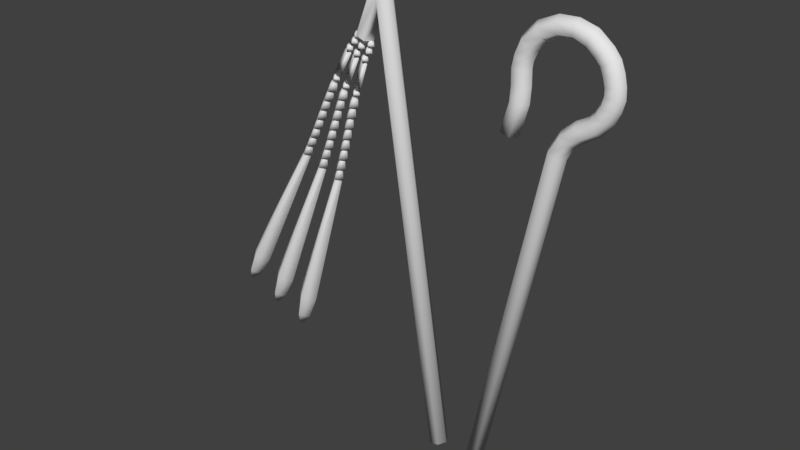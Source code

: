 # Source: egyptian_staff_pharaoh_flail-crook.blend  (saved by Blender 2.77.0; exported with 4.5.12 LTS)
import bpy
from mathutils import Matrix  # noqa: F401  (used for matrix-valued properties, if any)

bpy.ops.wm.read_factory_settings(use_empty=True)
scene = bpy.context.scene
scene.name = 'Scene'

# ---- collections
col_collection_1 = bpy.data.collections.new('Collection 1'); scene.collection.children.link(col_collection_1)

# ---- world
world_world = bpy.data.worlds.new('World'); scene.world = world_world
world_world.color = (0.05088, 0.05088, 0.05088)
world_world.use_sun_shadow = False
world_world.sun_shadow_jitter_overblur = 0.0
world_world.cycles.sampling_method = 'MANUAL'

# ---- meshes
me_cylinder_004 = bpy.data.meshes.new('Cylinder.004')
me_cylinder_004.from_pydata([(-0.04914, 1.0, -1.608), (0.04372, 1.0, 6.026), (0.9019, 0.309, -1.618), (0.9947, 0.309, 6.016), (-1.0, 0.309, -1.598), (-0.9073, 0.309, 6.036), (0.09687, 1.0, 9.756), (0.05101, 0.2309, 8.166), (0.07001, -0.08765, 8.825), (0.089, 0.2309, 9.483), (-1.026, 0.5393, -3.981), (0.8198, 1.0, 8.144), (-0.7591, 0.3302, 7.643), (0.009695, 1.099, 7.621), (1.157, 1.0, 8.793), (0.8578, 1.0, 9.461), (-0.009298, 1.418, 6.963), (-0.02829, 1.099, 6.304), (0.7785, 0.3302, 7.599), (0.05101, 1.769, 8.166), (0.07001, 2.088, 8.825), (1.078, 0.3302, 6.931), (0.7405, 0.3302, 6.282), (0.009694, -0.4389, 7.621), (0.089, 1.769, 9.483), (0.04314, 1.0, 7.893), (-0.009298, -0.7575, 6.963), (-0.02829, -0.4389, 6.304), (0.04372, 0.5393, 6.026), (-0.6798, 1.0, 9.505), (-1.017, 1.0, 8.856), (-0.7178, 1.0, 8.188), (0.1506, 1.0, 11.62), (0.1047, 0.2309, 10.03), (0.1237, -0.08765, 10.69), (0.1427, 0.2309, 11.35), (0.8735, 1.0, 10.01), (1.211, 1.0, 10.66), (0.9115, 1.0, 11.32), (0.1047, 1.769, 10.03), (0.1237, 2.088, 10.69), (0.1427, 1.769, 11.35), (-0.626, 1.0, 11.37), (-0.9635, 1.0, 10.72), (-0.664, 1.0, 10.05), (0.01827, 0.5393, -5.941), (-0.131, -0.3245, -3.07), (-0.09171, -0.5483, -2.398), (-0.05701, -0.2297, -1.88), (0.7279, 0.5349, -3.041), (0.9955, 0.5393, -2.43), (0.7118, 0.5393, -1.903), (-0.131, 1.394, -3.07), (-0.09171, 1.627, -2.398), (-0.05701, 1.308, -1.88), (-0.8258, 0.5393, -1.858), (-1.179, 0.5393, -2.367), (-0.9899, 0.5349, -3.1), (-0.04914, 0.5393, -1.608), (1.561, 0.5393, -5.86), (0.01827, -1.006, -5.941), (0.01827, 2.084, -5.941), (-1.525, 0.5393, -6.023), (-0.07911, -0.4091, -3.931), (-0.07911, 1.488, -3.931), (0.868, 0.5393, -3.88), (-0.9168, 0.5393, -6.868), (0.1277, 0.5393, -8.829), (0.03274, -0.09341, -6.135), (0.6646, 0.5393, -6.101), (0.03274, 1.172, -6.135), (-0.5991, 0.5393, -6.168), (1.671, 0.5393, -8.747), (0.1277, -1.006, -8.829), (0.1277, 2.084, -8.829), (-1.415, 0.5393, -8.91), (0.03029, -0.4091, -6.818), (0.03029, 1.488, -6.818), (0.9774, 0.5393, -6.768), (-0.3507, 0.5364, -3.3), (-0.1076, 0.7799, -3.287), (-0.1076, 0.293, -3.287), (0.1356, 0.5364, -3.274), (-0.7892, 0.5393, -9.817), (0.2553, 0.5393, -11.78), (0.1604, -0.09341, -9.084), (0.7922, 0.5393, -9.05), (0.1604, 1.172, -9.084), (-0.4715, 0.5393, -9.117), (1.798, 0.5393, -11.7), (0.2553, -1.006, -11.78), (0.2553, 2.084, -11.78), (-1.288, 0.5393, -11.86), (0.1579, -0.4091, -9.767), (0.1579, 1.488, -9.767), (1.105, 0.5393, -9.717), (-0.6044, 0.5393, -12.79), (0.4401, 0.5393, -14.75), (0.3451, -0.09341, -12.06), (0.977, 0.5393, -12.03), (0.3451, 1.172, -12.06), (-0.2867, 0.5393, -12.09), (1.983, 0.5393, -14.67), (0.4401, -1.006, -14.75), (0.4401, 2.084, -14.75), (-1.103, 0.5393, -14.84), (0.3427, -0.4091, -12.74), (0.3427, 1.488, -12.74), (1.29, 0.5393, -12.69), (-0.4118, 0.5393, -15.69), (0.6327, 0.5393, -17.65), (0.5377, -0.09341, -14.95), (1.17, 0.5393, -14.92), (0.5377, 1.172, -14.95), (-0.09413, 0.5393, -14.99), (2.176, 0.5393, -17.57), (0.6327, -1.006, -17.65), (0.6327, 2.084, -17.65), (-0.9103, 0.5393, -17.73), (0.5353, -0.4091, -15.64), (0.5353, 1.488, -15.64), (1.482, 0.5393, -15.59), (-0.2484, 0.5393, -18.62), (0.7961, 0.5393, -20.58), (0.7012, -0.09341, -17.89), (1.333, 0.5393, -17.86), (0.7012, 1.172, -17.89), (0.06931, 0.5393, -17.92), (2.339, 0.5393, -20.5), (0.7961, -1.006, -20.58), (0.7961, 2.084, -20.58), (-0.7468, 0.5393, -20.67), (0.6987, -0.4091, -18.57), (0.6987, 1.488, -18.57), (1.646, 0.5393, -18.52), (-0.1597, 0.5547, -21.58), (0.91, 0.5487, -23.58), (0.7898, -0.07808, -20.85), (1.422, 0.5547, -20.82), (0.7898, 1.187, -20.85), (0.158, 0.5547, -20.88), (2.428, 0.5547, -23.46), (0.8848, -0.9904, -23.54), (0.8848, 2.1, -23.54), (-0.6581, 0.5547, -23.63), (0.7874, -0.3938, -21.53), (0.7874, 1.503, -21.53), (1.735, 0.5547, -21.48), (-0.06283, 0.5487, -24.53), (0.8868, -0.08407, -23.8), (1.519, 0.5487, -23.76), (0.8868, 1.181, -23.8), (0.2549, 0.5487, -23.83), (2.525, 0.5487, -26.41), (0.9817, -0.9964, -26.49), (0.9817, 2.094, -26.49), (-0.5612, 0.5487, -26.57), (0.8843, -0.3998, -24.48), (0.8843, 1.497, -24.48), (1.831, 0.5487, -24.43), (1.061, 0.5487, -76.01), (1.958, 0.5487, -26.44), (0.9817, -0.4295, -26.49), (0.9817, 1.527, -26.49), (0.004877, 0.5487, -26.54), (2.217, 0.5487, -26.96), (1.01, -0.6597, -27.02), (1.01, 1.757, -27.02), (-0.1968, 0.5487, -27.09), (3.744, 0.5487, -65.91), (0.9373, -2.261, -66.06), (0.9373, 3.359, -66.06), (-1.869, 0.5487, -66.21), (3.092, 0.5487, -72.49), (1.039, -1.508, -72.59), (1.039, 2.605, -72.59), (-1.015, 0.5487, -72.7), (1.649, 0.5487, -75.98), (1.061, -0.04033, -76.01), (1.061, 1.138, -76.01), (0.4731, 0.5487, -76.05), (-1.096, 0.3302, 6.994), (-0.7971, 0.3302, 6.327)], [], [(0, 1, 3, 2), (2, 3, 5, 4), (5, 3, 28), (4, 0, 58), (4, 5, 1, 0), (28, 22, 27), (27, 26, 181, 182), (22, 21, 26, 27), (28, 27, 182), (23, 25, 12), (18, 25, 23), (26, 23, 12, 181), (21, 18, 23, 26), (28, 17, 22), (16, 13, 18, 21), (13, 25, 18), (17, 16, 21, 22), (12, 25, 13), (28, 182, 17), (182, 181, 16, 17), (181, 12, 13, 16), (31, 30, 20, 19), (29, 6, 24), (25, 31, 19), (30, 29, 24, 20), (24, 6, 15), (25, 19, 11), (20, 24, 15, 14), (19, 20, 14, 11), (11, 14, 8, 7), (15, 6, 9), (25, 11, 7), (14, 15, 9, 8), (7, 8, 30, 31), (9, 6, 29), (25, 7, 31), (8, 9, 29, 30), (44, 43, 40, 39), (42, 32, 41), (6, 44, 39), (43, 42, 41, 40), (41, 32, 38), (6, 39, 36), (40, 41, 38, 37), (39, 40, 37, 36), (36, 37, 34, 33), (38, 32, 35), (6, 36, 33), (37, 38, 35, 34), (33, 34, 43, 44), (35, 32, 42), (6, 33, 44), (34, 35, 42, 43), (1, 5, 28), (3, 1, 28), (57, 56, 53, 52), (55, 58, 54), (63, 10, 62, 60), (56, 55, 54, 53), (54, 58, 51), (10, 64, 61, 62), (53, 54, 51, 50), (52, 53, 50, 49), (49, 50, 47, 46), (51, 58, 48), (65, 63, 60, 59), (50, 51, 48, 47), (46, 47, 56, 57), (48, 58, 55), (64, 65, 59, 61), (47, 48, 55, 56), (45, 62, 61), (2, 4, 58), (0, 2, 58), (45, 61, 59), (45, 59, 60), (45, 60, 62), (80, 82, 65, 64), (82, 81, 63, 65), (79, 80, 64, 10), (81, 79, 10, 63), (76, 66, 75, 73), (66, 77, 74, 75), (78, 76, 73, 72), (77, 78, 72, 74), (67, 75, 74), (67, 74, 72), (67, 72, 73), (67, 73, 75), (70, 69, 78, 77), (69, 68, 76, 78), (71, 70, 77, 66), (68, 71, 66, 76), (71, 68, 45), (69, 70, 45), (70, 71, 45), (68, 69, 45), (46, 57, 79, 81), (57, 52, 80, 79), (49, 46, 81, 82), (52, 49, 82, 80), (93, 83, 92, 90), (83, 94, 91, 92), (95, 93, 90, 89), (94, 95, 89, 91), (84, 92, 91), (84, 91, 89), (84, 89, 90), (84, 90, 92), (87, 86, 95, 94), (86, 85, 93, 95), (88, 87, 94, 83), (85, 88, 83, 93), (88, 85, 67), (86, 87, 67), (87, 88, 67), (85, 86, 67), (106, 96, 105, 103), (96, 107, 104, 105), (108, 106, 103, 102), (107, 108, 102, 104), (97, 105, 104), (97, 104, 102), (97, 102, 103), (97, 103, 105), (100, 99, 108, 107), (99, 98, 106, 108), (101, 100, 107, 96), (98, 101, 96, 106), (101, 98, 84), (99, 100, 84), (100, 101, 84), (98, 99, 84), (119, 109, 118, 116), (109, 120, 117, 118), (121, 119, 116, 115), (120, 121, 115, 117), (110, 118, 117), (110, 117, 115), (110, 115, 116), (110, 116, 118), (113, 112, 121, 120), (112, 111, 119, 121), (114, 113, 120, 109), (111, 114, 109, 119), (114, 111, 97), (112, 113, 97), (113, 114, 97), (111, 112, 97), (132, 122, 131, 129), (122, 133, 130, 131), (134, 132, 129, 128), (133, 134, 128, 130), (123, 131, 130), (123, 130, 128), (123, 128, 129), (123, 129, 131), (126, 125, 134, 133), (125, 124, 132, 134), (127, 126, 133, 122), (124, 127, 122, 132), (127, 124, 110), (125, 126, 110), (126, 127, 110), (124, 125, 110), (145, 135, 144, 142), (135, 146, 143, 144), (147, 145, 142, 141), (146, 147, 141, 143), (136, 144, 143), (136, 143, 141), (136, 141, 142), (136, 142, 144), (139, 138, 147, 146), (138, 137, 145, 147), (140, 139, 146, 135), (137, 140, 135, 145), (140, 137, 123), (138, 139, 123), (139, 140, 123), (137, 138, 123), (157, 148, 156, 154), (148, 158, 155, 156), (159, 157, 154, 153), (158, 159, 153, 155), (153, 154, 162, 161), (156, 155, 163, 164), (155, 153, 161, 163), (154, 156, 164, 162), (151, 150, 159, 158), (150, 149, 157, 159), (152, 151, 158, 148), (149, 152, 148, 157), (152, 149, 136), (150, 151, 136), (151, 152, 136), (149, 150, 136), (161, 162, 166, 165), (164, 163, 167, 168), (163, 161, 165, 167), (162, 164, 168, 166), (167, 165, 169, 171), (166, 168, 172, 170), (165, 166, 170, 169), (168, 167, 171, 172), (169, 170, 174, 173), (172, 171, 175, 176), (171, 169, 173, 175), (170, 172, 176, 174), (174, 176, 180, 178), (173, 174, 178, 177), (176, 175, 179, 180), (175, 173, 177, 179), (160, 180, 179), (160, 179, 177), (160, 177, 178), (160, 178, 180)])
me_cylinder_004.polygons.foreach_set('use_smooth', [True] * 217)
me_cylinder_004.use_remesh_preserve_volume = False
me_cylinder_004.use_remesh_preserve_attributes = False
me_cylinder_004.use_mirror_vertex_groups = False
me_cylinder_004.update()
me_cylinder_003 = bpy.data.meshes.new('Cylinder.003')
me_cylinder_003.from_pydata([(-0.04914, 1.0, -1.608), (0.04372, 1.0, 6.026), (0.9019, 0.309, -1.618), (0.9947, 0.309, 6.016), (-1.0, 0.309, -1.598), (-0.9073, 0.309, 6.036), (0.09687, 1.0, 9.756), (0.05101, 0.2309, 8.166), (0.07001, -0.08765, 8.825), (0.089, 0.2309, 9.483), (-1.026, 0.5393, -3.981), (0.8198, 1.0, 8.144), (-0.7591, 0.3302, 7.643), (0.009695, 1.099, 7.621), (1.157, 1.0, 8.793), (0.8578, 1.0, 9.461), (-0.009298, 1.418, 6.963), (-0.02829, 1.099, 6.304), (0.7785, 0.3302, 7.599), (0.05101, 1.769, 8.166), (0.07001, 2.088, 8.825), (1.078, 0.3302, 6.931), (0.7405, 0.3302, 6.282), (0.009694, -0.4389, 7.621), (0.089, 1.769, 9.483), (0.04314, 1.0, 7.893), (-0.009298, -0.7575, 6.963), (-0.02829, -0.4389, 6.304), (0.04372, 0.5393, 6.026), (-0.6798, 1.0, 9.505), (-1.017, 1.0, 8.856), (-0.7178, 1.0, 8.188), (0.1506, 1.0, 11.62), (0.1047, 0.2309, 10.03), (0.1237, -0.08765, 10.69), (0.1427, 0.2309, 11.35), (0.8735, 1.0, 10.01), (1.211, 1.0, 10.66), (0.9115, 1.0, 11.32), (0.1047, 1.769, 10.03), (0.1237, 2.088, 10.69), (0.1427, 1.769, 11.35), (-0.626, 1.0, 11.37), (-0.9635, 1.0, 10.72), (-0.664, 1.0, 10.05), (0.01827, 0.5393, -5.941), (-0.131, -0.3245, -3.07), (-0.09171, -0.5483, -2.398), (-0.05701, -0.2297, -1.88), (0.7279, 0.5349, -3.041), (0.9955, 0.5393, -2.43), (0.7118, 0.5393, -1.903), (-0.131, 1.394, -3.07), (-0.09171, 1.627, -2.398), (-0.05701, 1.308, -1.88), (-0.8258, 0.5393, -1.858), (-1.179, 0.5393, -2.367), (-0.9899, 0.5349, -3.1), (-0.04914, 0.5393, -1.608), (1.561, 0.5393, -5.86), (0.01827, -1.006, -5.941), (0.01827, 2.084, -5.941), (-1.525, 0.5393, -6.023), (-0.07911, -0.4091, -3.931), (-0.07911, 1.488, -3.931), (0.868, 0.5393, -3.88), (-0.9168, 0.5393, -6.868), (0.1277, 0.5393, -8.829), (0.03274, -0.09341, -6.135), (0.6646, 0.5393, -6.101), (0.03274, 1.172, -6.135), (-0.5991, 0.5393, -6.168), (1.671, 0.5393, -8.747), (0.1277, -1.006, -8.829), (0.1277, 2.084, -8.829), (-1.415, 0.5393, -8.91), (0.03029, -0.4091, -6.818), (0.03029, 1.488, -6.818), (0.9774, 0.5393, -6.768), (-0.3507, 0.5364, -3.3), (-0.1076, 0.7799, -3.287), (-0.1076, 0.293, -3.287), (0.1356, 0.5364, -3.274), (-0.7892, 0.5393, -9.817), (0.2553, 0.5393, -11.78), (0.1604, -0.09341, -9.084), (0.7922, 0.5393, -9.05), (0.1604, 1.172, -9.084), (-0.4715, 0.5393, -9.117), (1.798, 0.5393, -11.7), (0.2553, -1.006, -11.78), (0.2553, 2.084, -11.78), (-1.288, 0.5393, -11.86), (0.1579, -0.4091, -9.767), (0.1579, 1.488, -9.767), (1.105, 0.5393, -9.717), (-0.6044, 0.5393, -12.79), (0.4401, 0.5393, -14.75), (0.3451, -0.09341, -12.06), (0.977, 0.5393, -12.03), (0.3451, 1.172, -12.06), (-0.2867, 0.5393, -12.09), (1.983, 0.5393, -14.67), (0.4401, -1.006, -14.75), (0.4401, 2.084, -14.75), (-1.103, 0.5393, -14.84), (0.3427, -0.4091, -12.74), (0.3427, 1.488, -12.74), (1.29, 0.5393, -12.69), (-0.4118, 0.5393, -15.69), (0.6327, 0.5393, -17.65), (0.5377, -0.09341, -14.95), (1.17, 0.5393, -14.92), (0.5377, 1.172, -14.95), (-0.09413, 0.5393, -14.99), (2.176, 0.5393, -17.57), (0.6327, -1.006, -17.65), (0.6327, 2.084, -17.65), (-0.9103, 0.5393, -17.73), (0.5353, -0.4091, -15.64), (0.5353, 1.488, -15.64), (1.482, 0.5393, -15.59), (-0.2484, 0.5393, -18.62), (0.7961, 0.5393, -20.58), (0.7012, -0.09341, -17.89), (1.333, 0.5393, -17.86), (0.7012, 1.172, -17.89), (0.06931, 0.5393, -17.92), (2.339, 0.5393, -20.5), (0.7961, -1.006, -20.58), (0.7961, 2.084, -20.58), (-0.7468, 0.5393, -20.67), (0.6987, -0.4091, -18.57), (0.6987, 1.488, -18.57), (1.646, 0.5393, -18.52), (-0.1597, 0.5547, -21.58), (0.91, 0.5487, -23.58), (0.7898, -0.07808, -20.85), (1.422, 0.5547, -20.82), (0.7898, 1.187, -20.85), (0.158, 0.5547, -20.88), (2.428, 0.5547, -23.46), (0.8848, -0.9904, -23.54), (0.8848, 2.1, -23.54), (-0.6581, 0.5547, -23.63), (0.7874, -0.3938, -21.53), (0.7874, 1.503, -21.53), (1.735, 0.5547, -21.48), (-0.06283, 0.5487, -24.53), (0.8868, -0.08407, -23.8), (1.519, 0.5487, -23.76), (0.8868, 1.181, -23.8), (0.2549, 0.5487, -23.83), (2.525, 0.5487, -26.41), (0.9817, -0.9964, -26.49), (0.9817, 2.094, -26.49), (-0.5612, 0.5487, -26.57), (0.8843, -0.3998, -24.48), (0.8843, 1.497, -24.48), (1.831, 0.5487, -24.43), (1.061, 0.5487, -76.01), (1.958, 0.5487, -26.44), (0.9817, -0.4295, -26.49), (0.9817, 1.527, -26.49), (0.004877, 0.5487, -26.54), (2.217, 0.5487, -26.96), (1.01, -0.6597, -27.02), (1.01, 1.757, -27.02), (-0.1968, 0.5487, -27.09), (3.744, 0.5487, -65.91), (0.9373, -2.261, -66.06), (0.9373, 3.359, -66.06), (-1.869, 0.5487, -66.21), (3.092, 0.5487, -72.49), (1.039, -1.508, -72.59), (1.039, 2.605, -72.59), (-1.015, 0.5487, -72.7), (1.649, 0.5487, -75.98), (1.061, -0.04033, -76.01), (1.061, 1.138, -76.01), (0.4731, 0.5487, -76.05), (-1.096, 0.3302, 6.994), (-0.7971, 0.3302, 6.327)], [], [(0, 1, 3, 2), (2, 3, 5, 4), (5, 3, 28), (4, 0, 58), (4, 5, 1, 0), (28, 22, 27), (27, 26, 181, 182), (22, 21, 26, 27), (28, 27, 182), (23, 25, 12), (18, 25, 23), (26, 23, 12, 181), (21, 18, 23, 26), (28, 17, 22), (16, 13, 18, 21), (13, 25, 18), (17, 16, 21, 22), (12, 25, 13), (28, 182, 17), (182, 181, 16, 17), (181, 12, 13, 16), (31, 30, 20, 19), (29, 6, 24), (25, 31, 19), (30, 29, 24, 20), (24, 6, 15), (25, 19, 11), (20, 24, 15, 14), (19, 20, 14, 11), (11, 14, 8, 7), (15, 6, 9), (25, 11, 7), (14, 15, 9, 8), (7, 8, 30, 31), (9, 6, 29), (25, 7, 31), (8, 9, 29, 30), (44, 43, 40, 39), (42, 32, 41), (6, 44, 39), (43, 42, 41, 40), (41, 32, 38), (6, 39, 36), (40, 41, 38, 37), (39, 40, 37, 36), (36, 37, 34, 33), (38, 32, 35), (6, 36, 33), (37, 38, 35, 34), (33, 34, 43, 44), (35, 32, 42), (6, 33, 44), (34, 35, 42, 43), (1, 5, 28), (3, 1, 28), (57, 56, 53, 52), (55, 58, 54), (63, 10, 62, 60), (56, 55, 54, 53), (54, 58, 51), (10, 64, 61, 62), (53, 54, 51, 50), (52, 53, 50, 49), (49, 50, 47, 46), (51, 58, 48), (65, 63, 60, 59), (50, 51, 48, 47), (46, 47, 56, 57), (48, 58, 55), (64, 65, 59, 61), (47, 48, 55, 56), (45, 62, 61), (2, 4, 58), (0, 2, 58), (45, 61, 59), (45, 59, 60), (45, 60, 62), (80, 82, 65, 64), (82, 81, 63, 65), (79, 80, 64, 10), (81, 79, 10, 63), (76, 66, 75, 73), (66, 77, 74, 75), (78, 76, 73, 72), (77, 78, 72, 74), (67, 75, 74), (67, 74, 72), (67, 72, 73), (67, 73, 75), (70, 69, 78, 77), (69, 68, 76, 78), (71, 70, 77, 66), (68, 71, 66, 76), (71, 68, 45), (69, 70, 45), (70, 71, 45), (68, 69, 45), (46, 57, 79, 81), (57, 52, 80, 79), (49, 46, 81, 82), (52, 49, 82, 80), (93, 83, 92, 90), (83, 94, 91, 92), (95, 93, 90, 89), (94, 95, 89, 91), (84, 92, 91), (84, 91, 89), (84, 89, 90), (84, 90, 92), (87, 86, 95, 94), (86, 85, 93, 95), (88, 87, 94, 83), (85, 88, 83, 93), (88, 85, 67), (86, 87, 67), (87, 88, 67), (85, 86, 67), (106, 96, 105, 103), (96, 107, 104, 105), (108, 106, 103, 102), (107, 108, 102, 104), (97, 105, 104), (97, 104, 102), (97, 102, 103), (97, 103, 105), (100, 99, 108, 107), (99, 98, 106, 108), (101, 100, 107, 96), (98, 101, 96, 106), (101, 98, 84), (99, 100, 84), (100, 101, 84), (98, 99, 84), (119, 109, 118, 116), (109, 120, 117, 118), (121, 119, 116, 115), (120, 121, 115, 117), (110, 118, 117), (110, 117, 115), (110, 115, 116), (110, 116, 118), (113, 112, 121, 120), (112, 111, 119, 121), (114, 113, 120, 109), (111, 114, 109, 119), (114, 111, 97), (112, 113, 97), (113, 114, 97), (111, 112, 97), (132, 122, 131, 129), (122, 133, 130, 131), (134, 132, 129, 128), (133, 134, 128, 130), (123, 131, 130), (123, 130, 128), (123, 128, 129), (123, 129, 131), (126, 125, 134, 133), (125, 124, 132, 134), (127, 126, 133, 122), (124, 127, 122, 132), (127, 124, 110), (125, 126, 110), (126, 127, 110), (124, 125, 110), (145, 135, 144, 142), (135, 146, 143, 144), (147, 145, 142, 141), (146, 147, 141, 143), (136, 144, 143), (136, 143, 141), (136, 141, 142), (136, 142, 144), (139, 138, 147, 146), (138, 137, 145, 147), (140, 139, 146, 135), (137, 140, 135, 145), (140, 137, 123), (138, 139, 123), (139, 140, 123), (137, 138, 123), (157, 148, 156, 154), (148, 158, 155, 156), (159, 157, 154, 153), (158, 159, 153, 155), (153, 154, 162, 161), (156, 155, 163, 164), (155, 153, 161, 163), (154, 156, 164, 162), (151, 150, 159, 158), (150, 149, 157, 159), (152, 151, 158, 148), (149, 152, 148, 157), (152, 149, 136), (150, 151, 136), (151, 152, 136), (149, 150, 136), (161, 162, 166, 165), (164, 163, 167, 168), (163, 161, 165, 167), (162, 164, 168, 166), (167, 165, 169, 171), (166, 168, 172, 170), (165, 166, 170, 169), (168, 167, 171, 172), (169, 170, 174, 173), (172, 171, 175, 176), (171, 169, 173, 175), (170, 172, 176, 174), (174, 176, 180, 178), (173, 174, 178, 177), (176, 175, 179, 180), (175, 173, 177, 179), (160, 180, 179), (160, 179, 177), (160, 177, 178), (160, 178, 180)])
me_cylinder_003.polygons.foreach_set('use_smooth', [True] * 217)
me_cylinder_003.use_remesh_preserve_volume = False
me_cylinder_003.use_remesh_preserve_attributes = False
me_cylinder_003.use_mirror_vertex_groups = False
me_cylinder_003.update()
me_cylinder_002 = bpy.data.meshes.new('Cylinder.002')
me_cylinder_002.from_pydata([(-0.04914, 1.0, -1.608), (0.04372, 1.0, 6.026), (0.9019, 0.309, -1.618), (0.9947, 0.309, 6.016), (-1.0, 0.309, -1.598), (-0.9073, 0.309, 6.036), (0.09687, 1.0, 9.756), (0.05101, 0.2309, 8.166), (0.07001, -0.08765, 8.825), (0.089, 0.2309, 9.483), (-1.026, 0.5393, -3.981), (0.8198, 1.0, 8.144), (-0.7591, 0.3302, 7.643), (0.009695, 1.099, 7.621), (1.157, 1.0, 8.793), (0.8578, 1.0, 9.461), (-0.009298, 1.418, 6.963), (-0.02829, 1.099, 6.304), (0.7785, 0.3302, 7.599), (0.05101, 1.769, 8.166), (0.07001, 2.088, 8.825), (1.078, 0.3302, 6.931), (0.7405, 0.3302, 6.282), (0.009694, -0.4389, 7.621), (0.089, 1.769, 9.483), (0.04314, 1.0, 7.893), (-0.009298, -0.7575, 6.963), (-0.02829, -0.4389, 6.304), (0.04372, 0.5393, 6.026), (-0.6798, 1.0, 9.505), (-1.017, 1.0, 8.856), (-0.7178, 1.0, 8.188), (0.1506, 1.0, 11.62), (0.1047, 0.2309, 10.03), (0.1237, -0.08765, 10.69), (0.1427, 0.2309, 11.35), (0.8735, 1.0, 10.01), (1.211, 1.0, 10.66), (0.9115, 1.0, 11.32), (0.1047, 1.769, 10.03), (0.1237, 2.088, 10.69), (0.1427, 1.769, 11.35), (-0.626, 1.0, 11.37), (-0.9635, 1.0, 10.72), (-0.664, 1.0, 10.05), (0.01827, 0.5393, -5.941), (-0.131, -0.3245, -3.07), (-0.09171, -0.5483, -2.398), (-0.05701, -0.2297, -1.88), (0.7279, 0.5349, -3.041), (0.9955, 0.5393, -2.43), (0.7118, 0.5393, -1.903), (-0.131, 1.394, -3.07), (-0.09171, 1.627, -2.398), (-0.05701, 1.308, -1.88), (-0.8258, 0.5393, -1.858), (-1.179, 0.5393, -2.367), (-0.9899, 0.5349, -3.1), (-0.04914, 0.5393, -1.608), (1.561, 0.5393, -5.86), (0.01827, -1.006, -5.941), (0.01827, 2.084, -5.941), (-1.525, 0.5393, -6.023), (-0.07911, -0.4091, -3.931), (-0.07911, 1.488, -3.931), (0.868, 0.5393, -3.88), (-0.9168, 0.5393, -6.868), (0.1277, 0.5393, -8.829), (0.03274, -0.09341, -6.135), (0.6646, 0.5393, -6.101), (0.03274, 1.172, -6.135), (-0.5991, 0.5393, -6.168), (1.671, 0.5393, -8.747), (0.1277, -1.006, -8.829), (0.1277, 2.084, -8.829), (-1.415, 0.5393, -8.91), (0.03029, -0.4091, -6.818), (0.03029, 1.488, -6.818), (0.9774, 0.5393, -6.768), (-0.3507, 0.5364, -3.3), (-0.1076, 0.7799, -3.287), (-0.1076, 0.293, -3.287), (0.1356, 0.5364, -3.274), (-0.7892, 0.5393, -9.817), (0.2553, 0.5393, -11.78), (0.1604, -0.09341, -9.084), (0.7922, 0.5393, -9.05), (0.1604, 1.172, -9.084), (-0.4715, 0.5393, -9.117), (1.798, 0.5393, -11.7), (0.2553, -1.006, -11.78), (0.2553, 2.084, -11.78), (-1.288, 0.5393, -11.86), (0.1579, -0.4091, -9.767), (0.1579, 1.488, -9.767), (1.105, 0.5393, -9.717), (-0.6044, 0.5393, -12.79), (0.4401, 0.5393, -14.75), (0.3451, -0.09341, -12.06), (0.977, 0.5393, -12.03), (0.3451, 1.172, -12.06), (-0.2867, 0.5393, -12.09), (1.983, 0.5393, -14.67), (0.4401, -1.006, -14.75), (0.4401, 2.084, -14.75), (-1.103, 0.5393, -14.84), (0.3427, -0.4091, -12.74), (0.3427, 1.488, -12.74), (1.29, 0.5393, -12.69), (-0.4118, 0.5393, -15.69), (0.6327, 0.5393, -17.65), (0.5377, -0.09341, -14.95), (1.17, 0.5393, -14.92), (0.5377, 1.172, -14.95), (-0.09413, 0.5393, -14.99), (2.176, 0.5393, -17.57), (0.6327, -1.006, -17.65), (0.6327, 2.084, -17.65), (-0.9103, 0.5393, -17.73), (0.5353, -0.4091, -15.64), (0.5353, 1.488, -15.64), (1.482, 0.5393, -15.59), (-0.2484, 0.5393, -18.62), (0.7961, 0.5393, -20.58), (0.7012, -0.09341, -17.89), (1.333, 0.5393, -17.86), (0.7012, 1.172, -17.89), (0.06931, 0.5393, -17.92), (2.339, 0.5393, -20.5), (0.7961, -1.006, -20.58), (0.7961, 2.084, -20.58), (-0.7468, 0.5393, -20.67), (0.6987, -0.4091, -18.57), (0.6987, 1.488, -18.57), (1.646, 0.5393, -18.52), (-0.1597, 0.5547, -21.58), (0.91, 0.5487, -23.58), (0.7898, -0.07808, -20.85), (1.422, 0.5547, -20.82), (0.7898, 1.187, -20.85), (0.158, 0.5547, -20.88), (2.428, 0.5547, -23.46), (0.8848, -0.9904, -23.54), (0.8848, 2.1, -23.54), (-0.6581, 0.5547, -23.63), (0.7874, -0.3938, -21.53), (0.7874, 1.503, -21.53), (1.735, 0.5547, -21.48), (-0.06283, 0.5487, -24.53), (0.8868, -0.08407, -23.8), (1.519, 0.5487, -23.76), (0.8868, 1.181, -23.8), (0.2549, 0.5487, -23.83), (2.525, 0.5487, -26.41), (0.9817, -0.9964, -26.49), (0.9817, 2.094, -26.49), (-0.5612, 0.5487, -26.57), (0.8843, -0.3998, -24.48), (0.8843, 1.497, -24.48), (1.831, 0.5487, -24.43), (1.061, 0.5487, -76.01), (1.958, 0.5487, -26.44), (0.9817, -0.4295, -26.49), (0.9817, 1.527, -26.49), (0.004877, 0.5487, -26.54), (2.217, 0.5487, -26.96), (1.01, -0.6597, -27.02), (1.01, 1.757, -27.02), (-0.1968, 0.5487, -27.09), (3.744, 0.5487, -65.91), (0.9373, -2.261, -66.06), (0.9373, 3.359, -66.06), (-1.869, 0.5487, -66.21), (3.092, 0.5487, -72.49), (1.039, -1.508, -72.59), (1.039, 2.605, -72.59), (-1.015, 0.5487, -72.7), (1.649, 0.5487, -75.98), (1.061, -0.04033, -76.01), (1.061, 1.138, -76.01), (0.4731, 0.5487, -76.05), (-1.096, 0.3302, 6.994), (-0.7971, 0.3302, 6.327)], [], [(0, 1, 3, 2), (2, 3, 5, 4), (5, 3, 28), (4, 0, 58), (4, 5, 1, 0), (28, 22, 27), (27, 26, 181, 182), (22, 21, 26, 27), (28, 27, 182), (23, 25, 12), (18, 25, 23), (26, 23, 12, 181), (21, 18, 23, 26), (28, 17, 22), (16, 13, 18, 21), (13, 25, 18), (17, 16, 21, 22), (12, 25, 13), (28, 182, 17), (182, 181, 16, 17), (181, 12, 13, 16), (31, 30, 20, 19), (29, 6, 24), (25, 31, 19), (30, 29, 24, 20), (24, 6, 15), (25, 19, 11), (20, 24, 15, 14), (19, 20, 14, 11), (11, 14, 8, 7), (15, 6, 9), (25, 11, 7), (14, 15, 9, 8), (7, 8, 30, 31), (9, 6, 29), (25, 7, 31), (8, 9, 29, 30), (44, 43, 40, 39), (42, 32, 41), (6, 44, 39), (43, 42, 41, 40), (41, 32, 38), (6, 39, 36), (40, 41, 38, 37), (39, 40, 37, 36), (36, 37, 34, 33), (38, 32, 35), (6, 36, 33), (37, 38, 35, 34), (33, 34, 43, 44), (35, 32, 42), (6, 33, 44), (34, 35, 42, 43), (1, 5, 28), (3, 1, 28), (57, 56, 53, 52), (55, 58, 54), (63, 10, 62, 60), (56, 55, 54, 53), (54, 58, 51), (10, 64, 61, 62), (53, 54, 51, 50), (52, 53, 50, 49), (49, 50, 47, 46), (51, 58, 48), (65, 63, 60, 59), (50, 51, 48, 47), (46, 47, 56, 57), (48, 58, 55), (64, 65, 59, 61), (47, 48, 55, 56), (45, 62, 61), (2, 4, 58), (0, 2, 58), (45, 61, 59), (45, 59, 60), (45, 60, 62), (80, 82, 65, 64), (82, 81, 63, 65), (79, 80, 64, 10), (81, 79, 10, 63), (76, 66, 75, 73), (66, 77, 74, 75), (78, 76, 73, 72), (77, 78, 72, 74), (67, 75, 74), (67, 74, 72), (67, 72, 73), (67, 73, 75), (70, 69, 78, 77), (69, 68, 76, 78), (71, 70, 77, 66), (68, 71, 66, 76), (71, 68, 45), (69, 70, 45), (70, 71, 45), (68, 69, 45), (46, 57, 79, 81), (57, 52, 80, 79), (49, 46, 81, 82), (52, 49, 82, 80), (93, 83, 92, 90), (83, 94, 91, 92), (95, 93, 90, 89), (94, 95, 89, 91), (84, 92, 91), (84, 91, 89), (84, 89, 90), (84, 90, 92), (87, 86, 95, 94), (86, 85, 93, 95), (88, 87, 94, 83), (85, 88, 83, 93), (88, 85, 67), (86, 87, 67), (87, 88, 67), (85, 86, 67), (106, 96, 105, 103), (96, 107, 104, 105), (108, 106, 103, 102), (107, 108, 102, 104), (97, 105, 104), (97, 104, 102), (97, 102, 103), (97, 103, 105), (100, 99, 108, 107), (99, 98, 106, 108), (101, 100, 107, 96), (98, 101, 96, 106), (101, 98, 84), (99, 100, 84), (100, 101, 84), (98, 99, 84), (119, 109, 118, 116), (109, 120, 117, 118), (121, 119, 116, 115), (120, 121, 115, 117), (110, 118, 117), (110, 117, 115), (110, 115, 116), (110, 116, 118), (113, 112, 121, 120), (112, 111, 119, 121), (114, 113, 120, 109), (111, 114, 109, 119), (114, 111, 97), (112, 113, 97), (113, 114, 97), (111, 112, 97), (132, 122, 131, 129), (122, 133, 130, 131), (134, 132, 129, 128), (133, 134, 128, 130), (123, 131, 130), (123, 130, 128), (123, 128, 129), (123, 129, 131), (126, 125, 134, 133), (125, 124, 132, 134), (127, 126, 133, 122), (124, 127, 122, 132), (127, 124, 110), (125, 126, 110), (126, 127, 110), (124, 125, 110), (145, 135, 144, 142), (135, 146, 143, 144), (147, 145, 142, 141), (146, 147, 141, 143), (136, 144, 143), (136, 143, 141), (136, 141, 142), (136, 142, 144), (139, 138, 147, 146), (138, 137, 145, 147), (140, 139, 146, 135), (137, 140, 135, 145), (140, 137, 123), (138, 139, 123), (139, 140, 123), (137, 138, 123), (157, 148, 156, 154), (148, 158, 155, 156), (159, 157, 154, 153), (158, 159, 153, 155), (153, 154, 162, 161), (156, 155, 163, 164), (155, 153, 161, 163), (154, 156, 164, 162), (151, 150, 159, 158), (150, 149, 157, 159), (152, 151, 158, 148), (149, 152, 148, 157), (152, 149, 136), (150, 151, 136), (151, 152, 136), (149, 150, 136), (161, 162, 166, 165), (164, 163, 167, 168), (163, 161, 165, 167), (162, 164, 168, 166), (167, 165, 169, 171), (166, 168, 172, 170), (165, 166, 170, 169), (168, 167, 171, 172), (169, 170, 174, 173), (172, 171, 175, 176), (171, 169, 173, 175), (170, 172, 176, 174), (174, 176, 180, 178), (173, 174, 178, 177), (176, 175, 179, 180), (175, 173, 177, 179), (160, 180, 179), (160, 179, 177), (160, 177, 178), (160, 178, 180)])
me_cylinder_002.polygons.foreach_set('use_smooth', [True] * 217)
me_cylinder_002.use_remesh_preserve_volume = False
me_cylinder_002.use_remesh_preserve_attributes = False
me_cylinder_002.use_mirror_vertex_groups = False
me_cylinder_002.update()
me_cylinder_001 = bpy.data.meshes.new('Cylinder.001')
me_cylinder_001.from_pydata([(1.867, 3.054, -4.393), (3.604, 3.054, 3.933), (1.778, 2.896, -4.375), (3.515, 2.896, 3.954), (1.6, 2.896, -4.338), (3.379, 2.896, 3.982), (1.51, 3.054, -4.32), (3.164, 3.054, 3.58), (1.6, 3.212, -4.338), (3.379, 3.212, 3.982), (1.778, 3.212, -4.375), (3.515, 3.212, 3.954), (3.564, 3.212, 4.175), (3.402, 3.212, 4.258), (3.321, 3.054, 4.3), (3.402, 2.896, 4.258), (3.564, 2.896, 4.175), (3.645, 3.054, 4.133), (2.913, 3.054, 3.305), (2.845, 2.896, 3.365), (2.708, 2.896, 3.486), (2.64, 3.054, 3.546), (2.708, 3.212, 3.486), (2.845, 3.212, 3.365)], [], [(0, 1, 3, 2), (2, 3, 5, 4), (4, 5, 7, 6), (6, 7, 9, 8), (8, 9, 11, 10), (10, 11, 1, 0), (0, 2, 4, 6, 8, 10), (9, 7, 18, 23), (23, 22, 13, 9), (14, 21, 20, 15), (13, 22, 21, 14), (5, 3, 16, 15), (1, 11, 12, 17), (11, 9, 13, 12), (3, 1, 17, 16), (12, 13, 14, 15, 16, 17), (7, 5, 19, 18), (20, 19, 5, 15)])
me_cylinder_001.polygons.foreach_set('use_smooth', [True] * 18)
me_cylinder_001.use_remesh_preserve_volume = False
me_cylinder_001.use_remesh_preserve_attributes = False
me_cylinder_001.use_mirror_vertex_groups = False
me_cylinder_001.update()
me_cylinder = bpy.data.meshes.new('Cylinder')
me_cylinder.from_pydata([(1.867, 3.054, -4.393), (3.213, 3.054, 2.122), (1.778, 2.896, -4.375), (3.126, 2.896, 2.15), (1.6, 2.896, -4.338), (2.952, 2.896, 2.205), (1.51, 3.054, -4.32), (2.866, 3.054, 2.233), (1.6, 3.212, -4.338), (2.952, 3.212, 2.205), (1.778, 3.212, -4.375), (3.126, 3.212, 2.15), (3.51, 3.054, 2.475), (3.464, 2.894, 2.555), (3.372, 2.894, 2.715), (3.326, 3.054, 2.795), (3.372, 3.214, 2.715), (3.464, 3.214, 2.555), (3.975, 3.054, 2.896), (3.888, 2.894, 2.927), (3.714, 2.894, 2.989), (3.627, 3.054, 3.021), (3.714, 3.214, 2.989), (3.888, 3.214, 2.927), (4.122, 3.054, 3.299), (4.031, 2.894, 3.312), (3.847, 2.894, 3.339), (3.756, 3.054, 3.352), (3.847, 3.214, 3.339), (4.031, 3.214, 3.312), (4.068, 3.054, 3.688), (3.977, 2.894, 3.669), (3.796, 2.894, 3.63), (3.706, 3.054, 3.611), (3.796, 3.214, 3.63), (3.977, 3.214, 3.669), (3.854, 3.054, 4.06), (3.781, 2.894, 4.003), (3.636, 2.894, 3.889), (3.563, 3.054, 3.832), (3.636, 3.214, 3.889), (3.781, 3.214, 4.003), (3.576, 3.054, 4.283), (3.545, 2.894, 4.196), (3.481, 2.894, 4.023), (3.45, 3.054, 3.936), (3.481, 3.214, 4.023), (3.545, 3.214, 4.196), (2.91, 3.054, 4.362), (2.926, 2.898, 4.273), (2.959, 2.898, 4.096), (2.975, 3.054, 4.007), (2.959, 3.21, 4.096), (2.926, 3.21, 4.273), (2.542, 3.054, 4.199), (2.603, 2.894, 4.13), (2.726, 2.894, 3.992), (2.787, 3.054, 3.923), (2.726, 3.214, 3.992), (2.603, 3.214, 4.13), (2.28, 3.054, 3.923), (2.36, 2.894, 3.877), (2.519, 2.894, 3.783), (2.599, 3.054, 3.737), (2.519, 3.214, 3.783), (2.36, 3.214, 3.877), (2.126, 3.054, 3.433), (2.218, 2.894, 3.428), (2.403, 2.894, 3.417), (2.495, 3.054, 3.411), (2.403, 3.214, 3.417), (2.218, 3.214, 3.428), (2.116, 3.054, 2.866), (2.208, 2.894, 2.859), (2.392, 2.894, 2.844), (2.485, 3.054, 2.837), (2.392, 3.214, 2.844), (2.208, 3.214, 2.859), (1.968, 3.054, 2.358), (2.056, 2.894, 2.33), (2.233, 2.894, 2.274), (2.321, 3.054, 2.247), (2.233, 3.214, 2.274), (2.056, 3.214, 2.33), (3.072, 3.054, 2.573), (3.137, 3.214, 2.518), (3.267, 2.894, 2.407), (3.137, 2.894, 2.518), (3.267, 3.214, 2.407), (3.332, 3.054, 2.352), (3.609, 3.214, 2.856), (3.726, 3.214, 2.724), (3.609, 2.894, 2.856), (3.551, 3.054, 2.921), (3.784, 3.054, 2.658), (3.726, 2.894, 2.724), (3.249, 3.22, 4.116), (3.258, 3.22, 4.288), (3.249, 2.888, 4.116), (3.244, 3.054, 4.03), (3.262, 3.054, 4.374), (3.258, 2.888, 4.288), (2.41, 3.214, 3.131), (2.226, 3.214, 3.143), (2.41, 2.894, 3.131), (2.502, 3.054, 3.124), (2.133, 3.054, 3.15), (2.226, 2.894, 3.143), (2.259, 3.214, 3.632), (2.173, 3.054, 3.658), (2.517, 3.054, 3.554), (2.431, 3.214, 3.58), (2.259, 2.894, 3.632), (2.431, 2.894, 3.58), (3.903, 2.894, 3.855), (3.74, 2.894, 3.779), (3.74, 3.214, 3.779), (3.903, 3.214, 3.855), (3.658, 3.054, 3.74), (3.985, 3.054, 3.893), (3.838, 2.894, 3.484), (3.747, 3.054, 3.482), (4.111, 3.054, 3.493), (4.02, 2.894, 3.49), (4.02, 3.214, 3.49), (3.838, 3.214, 3.484), (3.713, 3.054, 3.186), (3.802, 3.214, 3.164), (3.981, 2.894, 3.12), (3.802, 2.894, 3.164), (3.981, 3.214, 3.12), (4.07, 3.054, 3.097)], [], [(0, 1, 3, 2), (2, 3, 5, 4), (4, 5, 7, 6), (6, 7, 9, 8), (85, 84, 15, 16), (8, 9, 11, 10), (10, 11, 1, 0), (0, 2, 4, 6, 8, 10), (91, 90, 22, 23), (87, 86, 13, 14), (88, 85, 16, 17), (86, 89, 12, 13), (84, 87, 14, 15), (89, 88, 17, 12), (127, 126, 27, 28), (93, 92, 20, 21), (95, 94, 18, 19), (94, 91, 23, 18), (90, 93, 21, 22), (92, 95, 19, 20), (121, 120, 32, 33), (129, 128, 25, 26), (130, 127, 28, 29), (126, 129, 26, 27), (128, 131, 24, 25), (131, 130, 29, 24), (115, 114, 37, 38), (123, 122, 30, 31), (122, 124, 35, 30), (125, 121, 33, 34), (120, 123, 31, 32), (124, 125, 34, 35), (37, 36, 42, 43), (117, 116, 40, 41), (118, 115, 38, 39), (114, 119, 36, 37), (119, 117, 41, 36), (116, 118, 39, 40), (97, 96, 52, 53), (36, 41, 47, 42), (40, 39, 45, 46), (38, 37, 43, 44), (41, 40, 46, 47), (39, 38, 44, 45), (48, 53, 59, 54), (99, 98, 50, 51), (101, 100, 48, 49), (100, 97, 53, 48), (96, 99, 51, 52), (98, 101, 49, 50), (59, 58, 64, 65), (52, 51, 57, 58), (50, 49, 55, 56), (53, 52, 58, 59), (51, 50, 56, 57), (49, 48, 54, 55), (109, 108, 71, 66), (57, 56, 62, 63), (55, 54, 60, 61), (54, 59, 65, 60), (58, 57, 63, 64), (56, 55, 61, 62), (103, 102, 76, 77), (111, 110, 69, 70), (113, 112, 67, 68), (108, 111, 70, 71), (110, 113, 68, 69), (112, 109, 66, 67), (72, 77, 83, 78), (105, 104, 74, 75), (107, 106, 72, 73), (106, 103, 77, 72), (102, 105, 75, 76), (104, 107, 73, 74), (79, 78, 83, 82, 81, 80), (76, 75, 81, 82), (74, 73, 79, 80), (77, 76, 82, 83), (75, 74, 80, 81), (73, 72, 78, 79), (1, 11, 88, 89), (7, 5, 87, 84), (3, 1, 89, 86), (11, 9, 85, 88), (5, 3, 86, 87), (9, 7, 84, 85), (14, 13, 95, 92), (16, 15, 93, 90), (12, 17, 91, 94), (13, 12, 94, 95), (15, 14, 92, 93), (17, 16, 90, 91), (44, 43, 101, 98), (46, 45, 99, 96), (42, 47, 97, 100), (43, 42, 100, 101), (45, 44, 98, 99), (47, 46, 96, 97), (68, 67, 107, 104), (70, 69, 105, 102), (66, 71, 103, 106), (67, 66, 106, 107), (69, 68, 104, 105), (71, 70, 102, 103), (61, 60, 109, 112), (63, 62, 113, 110), (65, 64, 111, 108), (62, 61, 112, 113), (64, 63, 110, 111), (60, 65, 108, 109), (34, 33, 118, 116), (30, 35, 117, 119), (31, 30, 119, 114), (33, 32, 115, 118), (35, 34, 116, 117), (32, 31, 114, 115), (29, 28, 125, 124), (26, 25, 123, 120), (28, 27, 121, 125), (24, 29, 124, 122), (25, 24, 122, 123), (27, 26, 120, 121), (18, 23, 130, 131), (19, 18, 131, 128), (21, 20, 129, 126), (23, 22, 127, 130), (20, 19, 128, 129), (22, 21, 126, 127)])
me_cylinder.polygons.foreach_set('use_smooth', [True] * 128)
me_cylinder.use_remesh_preserve_volume = False
me_cylinder.use_remesh_preserve_attributes = False
me_cylinder.use_mirror_vertex_groups = False
me_cylinder.update()

# ---- objects
ob_flail_003 = bpy.data.objects.new('Flail.003', me_cylinder_004)
ob_flail = bpy.data.objects.new('Flail', me_cylinder_003)
ob_flail_002 = bpy.data.objects.new('Flail.002', me_cylinder_002)
ob_flail_001 = bpy.data.objects.new('Flail.001', me_cylinder_001)
ob_crook = bpy.data.objects.new('Crook', me_cylinder)

# ---- transforms, parenting, visibility, modifiers, constraints
ob_flail_003.location = (-0.9954, 2.957, 2.387)
ob_flail_003.rotation_euler = (0.0, 0.311, 0.0)
ob_flail_003.scale = (0.07573, 0.07573, 0.07573)
ob_flail_003.lineart.crease_threshold = 0.0
ob_flail.location = (-1.218, 2.957, 2.464)
ob_flail.rotation_euler = (0.0, 0.3976, 0.0)
ob_flail.scale = (0.07573, 0.07573, 0.07573)
ob_flail.lineart.crease_threshold = 0.0
ob_flail_002.location = (-1.426, 2.957, 2.55)
ob_flail_002.rotation_euler = (0.0, 0.4918, 0.0)
ob_flail_002.scale = (0.07573, 0.07573, 0.07573)
ob_flail_002.lineart.crease_threshold = 0.0
ob_flail_001.location = (-2.261, 0.0, -0.921)
ob_flail_001.rotation_euler = (0.0, -0.3602, 0.0)
ob_flail_001.lineart.crease_threshold = 0.0
ob_crook.location = (0.0, 0.0, 0.0)
ob_crook.lineart.crease_threshold = 0.0

# ---- collection membership
col_collection_1.objects.link(ob_flail_003)
col_collection_1.objects.link(ob_flail)
col_collection_1.objects.link(ob_flail_002)
col_collection_1.objects.link(ob_flail_001)
col_collection_1.objects.link(ob_crook)

# ---- scene / render settings (as saved in the file)
scene.frame_start = 1; scene.frame_end = 250; scene.frame_set(1)
scene.render.engine = 'BLENDER_EEVEE_NEXT'
scene.render.resolution_percentage = 50
scene.render.dither_intensity = 0.0
scene.cycles.use_denoising = False
scene.cycles.samples = 128
scene.cycles.sampling_pattern = 'TABULATED_SOBOL'
scene.cycles.light_sampling_threshold = 0.0
scene.cycles.use_adaptive_sampling = False
scene.cycles.use_light_tree = False
scene.cycles.blur_glossy = 0.0
scene.cycles.sample_clamp_indirect = 0.0
scene.view_settings.view_transform = 'Standard'
bpy.context.view_layer.update()

# ---- added for rendering (the .blend has no active camera and no usable light): camera, sun
cam_auto = bpy.data.cameras.new('AutoCamera')
cam_auto.lens = 50.0
cam_auto.sensor_width = 36.0
cam_auto.clip_end = 1000.0
ob_auto_camera = bpy.data.objects.new('AutoCamera', cam_auto)
scene.collection.objects.link(ob_auto_camera)
ob_auto_camera.location = (11.2429, -10.5774, 8.99744)
ob_auto_camera.rotation_euler = (1.09748, -7.21219e-08, 0.694738)
scene.camera = ob_auto_camera
light_auto_sun = bpy.data.lights.new('AutoSun', 'SUN')
light_auto_sun.energy = 3.0
light_auto_sun.angle = 0.0523599
ob_auto_sun = bpy.data.objects.new('AutoSun', light_auto_sun)
scene.collection.objects.link(ob_auto_sun)
ob_auto_sun.rotation_euler = (0.872665, 0.174533, 0.523599)
bpy.context.view_layer.update()

